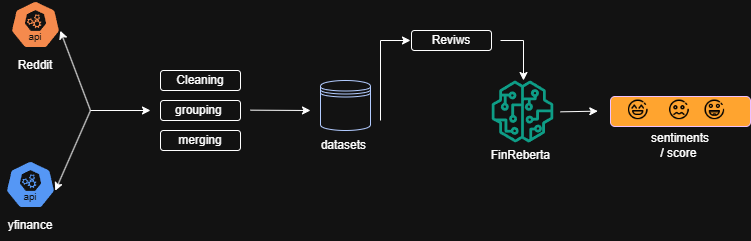

The diagram above was exported from draw.io. Its source (the exported page's mxGraphModel, read from the mxfile embedded in the PNG):
<mxGraphModel dx="983" dy="512" grid="1" gridSize="10" guides="1" tooltips="1" connect="1" arrows="1" fold="1" page="1" pageScale="1" pageWidth="850" pageHeight="1100" math="0" shadow="0">
  <root>
    <mxCell id="0" />
    <mxCell id="1" parent="0" />
    <mxCell id="fWsSEo_2LcM6aYwpC62H-23" value="" style="sketch=0;outlineConnect=0;fontColor=#232F3E;gradientColor=none;fillColor=#01A88D;strokeColor=none;dashed=0;verticalLabelPosition=bottom;verticalAlign=top;align=center;html=1;fontSize=12;fontStyle=0;aspect=fixed;pointerEvents=1;shape=mxgraph.aws4.sagemaker_model;" vertex="1" parent="1">
      <mxGeometry x="541" y="290" width="62" height="62" as="geometry" />
    </mxCell>
    <mxCell id="fWsSEo_2LcM6aYwpC62H-26" value="FinReberta&amp;nbsp;" style="text;html=1;align=center;verticalAlign=middle;whiteSpace=wrap;rounded=0;" vertex="1" parent="1">
      <mxGeometry x="542" y="350" width="60" height="30" as="geometry" />
    </mxCell>
    <mxCell id="fWsSEo_2LcM6aYwpC62H-39" value="" style="group" vertex="1" connectable="0" parent="1">
      <mxGeometry x="50" y="210" width="375" height="240" as="geometry" />
    </mxCell>
    <mxCell id="fWsSEo_2LcM6aYwpC62H-1" value="" style="aspect=fixed;sketch=0;html=1;dashed=0;whitespace=wrap;verticalLabelPosition=bottom;verticalAlign=top;fillColor=light-dark(#2875E2,#F58A4D);strokeColor=#ffffff;points=[[0.005,0.63,0],[0.1,0.2,0],[0.9,0.2,0],[0.5,0,0],[0.995,0.63,0],[0.72,0.99,0],[0.5,1,0],[0.28,0.99,0]];shape=mxgraph.kubernetes.icon2;kubernetesLabel=1;prIcon=api;labelBackgroundColor=none;" vertex="1" parent="fWsSEo_2LcM6aYwpC62H-39">
      <mxGeometry x="10" width="50" height="48" as="geometry" />
    </mxCell>
    <mxCell id="fWsSEo_2LcM6aYwpC62H-2" value="" style="aspect=fixed;sketch=0;html=1;dashed=0;whitespace=wrap;verticalLabelPosition=bottom;verticalAlign=top;fillColor=#2875E2;strokeColor=#ffffff;points=[[0.005,0.63,0],[0.1,0.2,0],[0.9,0.2,0],[0.5,0,0],[0.995,0.63,0],[0.72,0.99,0],[0.5,1,0],[0.28,0.99,0]];shape=mxgraph.kubernetes.icon2;kubernetesLabel=1;prIcon=api" vertex="1" parent="fWsSEo_2LcM6aYwpC62H-39">
      <mxGeometry x="5" y="160" width="50" height="48" as="geometry" />
    </mxCell>
    <mxCell id="fWsSEo_2LcM6aYwpC62H-6" value="" style="endArrow=classic;html=1;rounded=0;" edge="1" parent="fWsSEo_2LcM6aYwpC62H-39">
      <mxGeometry width="50" height="50" relative="1" as="geometry">
        <mxPoint x="90" y="110" as="sourcePoint" />
        <mxPoint x="150" y="110" as="targetPoint" />
      </mxGeometry>
    </mxCell>
    <mxCell id="fWsSEo_2LcM6aYwpC62H-7" value="" style="shape=datastore;whiteSpace=wrap;html=1;fillColor=none;fontColor=#ffffff;strokeColor=#001DBC;gradientColor=none;" vertex="1" parent="fWsSEo_2LcM6aYwpC62H-39">
      <mxGeometry x="320" y="80" width="50" height="50" as="geometry" />
    </mxCell>
    <mxCell id="fWsSEo_2LcM6aYwpC62H-9" value="Cleaning" style="rounded=1;whiteSpace=wrap;html=1;" vertex="1" parent="fWsSEo_2LcM6aYwpC62H-39">
      <mxGeometry x="160" y="70" width="80" height="20" as="geometry" />
    </mxCell>
    <mxCell id="fWsSEo_2LcM6aYwpC62H-11" value="" style="endArrow=classic;html=1;rounded=0;" edge="1" parent="fWsSEo_2LcM6aYwpC62H-39">
      <mxGeometry width="50" height="50" relative="1" as="geometry">
        <mxPoint x="250" y="109.66000000000003" as="sourcePoint" />
        <mxPoint x="310" y="110" as="targetPoint" />
      </mxGeometry>
    </mxCell>
    <mxCell id="fWsSEo_2LcM6aYwpC62H-12" value="grouping&amp;nbsp;" style="rounded=1;whiteSpace=wrap;html=1;" vertex="1" parent="fWsSEo_2LcM6aYwpC62H-39">
      <mxGeometry x="160" y="100" width="80" height="20" as="geometry" />
    </mxCell>
    <mxCell id="fWsSEo_2LcM6aYwpC62H-13" value="merging" style="rounded=1;whiteSpace=wrap;html=1;" vertex="1" parent="fWsSEo_2LcM6aYwpC62H-39">
      <mxGeometry x="160" y="130" width="80" height="20" as="geometry" />
    </mxCell>
    <mxCell id="fWsSEo_2LcM6aYwpC62H-15" value="Reddit" style="text;html=1;align=center;verticalAlign=middle;whiteSpace=wrap;rounded=0;" vertex="1" parent="fWsSEo_2LcM6aYwpC62H-39">
      <mxGeometry x="5" y="50" width="60" height="30" as="geometry" />
    </mxCell>
    <mxCell id="fWsSEo_2LcM6aYwpC62H-16" value="yfinance" style="text;html=1;align=center;verticalAlign=middle;whiteSpace=wrap;rounded=0;" vertex="1" parent="fWsSEo_2LcM6aYwpC62H-39">
      <mxGeometry y="210" width="60" height="30" as="geometry" />
    </mxCell>
    <mxCell id="fWsSEo_2LcM6aYwpC62H-21" value="" style="endArrow=classic;html=1;rounded=0;entryX=0.995;entryY=0.63;entryDx=0;entryDy=0;entryPerimeter=0;" edge="1" parent="fWsSEo_2LcM6aYwpC62H-39" target="fWsSEo_2LcM6aYwpC62H-1">
      <mxGeometry width="50" height="50" relative="1" as="geometry">
        <mxPoint x="90" y="110" as="sourcePoint" />
        <mxPoint x="160" y="100" as="targetPoint" />
      </mxGeometry>
    </mxCell>
    <mxCell id="fWsSEo_2LcM6aYwpC62H-22" value="" style="endArrow=classic;html=1;rounded=0;entryX=0.995;entryY=0.63;entryDx=0;entryDy=0;entryPerimeter=0;" edge="1" parent="fWsSEo_2LcM6aYwpC62H-39" target="fWsSEo_2LcM6aYwpC62H-2">
      <mxGeometry width="50" height="50" relative="1" as="geometry">
        <mxPoint x="90" y="110" as="sourcePoint" />
        <mxPoint x="70" y="110" as="targetPoint" />
      </mxGeometry>
    </mxCell>
    <mxCell id="fWsSEo_2LcM6aYwpC62H-14" value="datasets&amp;nbsp;" style="text;html=1;align=center;verticalAlign=middle;whiteSpace=wrap;rounded=0;" vertex="1" parent="fWsSEo_2LcM6aYwpC62H-39">
      <mxGeometry x="315" y="130" width="60" height="30" as="geometry" />
    </mxCell>
    <mxCell id="fWsSEo_2LcM6aYwpC62H-31" value="Reviws" style="rounded=1;whiteSpace=wrap;html=1;" vertex="1" parent="1">
      <mxGeometry x="461" y="240" width="80" height="20" as="geometry" />
    </mxCell>
    <mxCell id="fWsSEo_2LcM6aYwpC62H-32" value="" style="endArrow=classic;html=1;rounded=0;" edge="1" parent="1">
      <mxGeometry width="50" height="50" relative="1" as="geometry">
        <mxPoint x="430" y="330" as="sourcePoint" />
        <mxPoint x="460" y="250" as="targetPoint" />
        <Array as="points">
          <mxPoint x="430" y="250" />
        </Array>
      </mxGeometry>
    </mxCell>
    <mxCell id="fWsSEo_2LcM6aYwpC62H-37" value="" style="endArrow=classic;html=1;rounded=0;" edge="1" parent="1">
      <mxGeometry width="50" height="50" relative="1" as="geometry">
        <mxPoint x="609.9966666666667" y="321.32000000000005" as="sourcePoint" />
        <mxPoint x="647.33" y="320.66" as="targetPoint" />
        <Array as="points" />
      </mxGeometry>
    </mxCell>
    <mxCell id="fWsSEo_2LcM6aYwpC62H-41" value="" style="group" vertex="1" connectable="0" parent="1">
      <mxGeometry x="660" y="306" width="140" height="30" as="geometry" />
    </mxCell>
    <mxCell id="fWsSEo_2LcM6aYwpC62H-35" value="" style="rounded=1;whiteSpace=wrap;html=1;fillColor=light-dark(#6A00FF,#FFA42F);fontColor=#ffffff;strokeColor=#3700CC;" vertex="1" parent="fWsSEo_2LcM6aYwpC62H-41">
      <mxGeometry width="140" height="30" as="geometry" />
    </mxCell>
    <mxCell id="fWsSEo_2LcM6aYwpC62H-27" value="" style="shape=image;html=1;verticalAlign=top;verticalLabelPosition=bottom;labelBackgroundColor=#ffffff;imageAspect=0;aspect=fixed;image=https://cdn2.iconfinder.com/data/icons/emoji-line/32/emoji_4-128.png;imageBackground=none;imageBorder=none;dashed=1;textShadow=0;fontColor=light-dark(#000000,#FAFFE6);" vertex="1" parent="fWsSEo_2LcM6aYwpC62H-41">
      <mxGeometry x="57.64705882352939" y="2.1000000000000227" width="22.575" height="22.575" as="geometry" />
    </mxCell>
    <mxCell id="fWsSEo_2LcM6aYwpC62H-28" value="" style="shape=image;html=1;verticalAlign=top;verticalLabelPosition=bottom;labelBackgroundColor=light-dark(#FFFFFF,#FFFF00);imageAspect=0;aspect=fixed;image=https://cdn2.iconfinder.com/data/icons/emoji-line/32/emoji_8-128.png;imageBackground=none;imageBorder=none;dashed=1;labelBorderColor=default;textShadow=0;fontColor=light-dark(#000000,#FAFFE6);" vertex="1" parent="fWsSEo_2LcM6aYwpC62H-41">
      <mxGeometry x="16.470588235294144" y="2.1000000000000227" width="22.575" height="22.575" as="geometry" />
    </mxCell>
    <mxCell id="fWsSEo_2LcM6aYwpC62H-30" value="" style="shape=image;html=1;verticalAlign=top;verticalLabelPosition=bottom;labelBackgroundColor=#ffffff;imageAspect=0;aspect=fixed;image=https://cdn2.iconfinder.com/data/icons/emoji-line/32/emoji_11-128.png;imageBackground=none;imageBorder=none;dashed=1;textShadow=0;fontColor=light-dark(#000000,#FAFFE6);" vertex="1" parent="fWsSEo_2LcM6aYwpC62H-41">
      <mxGeometry x="93.05882352941171" y="2.1000000000000227" width="22.575" height="22.575" as="geometry" />
    </mxCell>
    <mxCell id="fWsSEo_2LcM6aYwpC62H-42" value="sentiments / score&amp;nbsp;" style="text;html=1;align=center;verticalAlign=middle;whiteSpace=wrap;rounded=0;" vertex="1" parent="1">
      <mxGeometry x="700" y="340" width="60" height="30" as="geometry" />
    </mxCell>
    <mxCell id="fWsSEo_2LcM6aYwpC62H-43" value="" style="endArrow=classic;html=1;rounded=0;" edge="1" parent="1">
      <mxGeometry width="50" height="50" relative="1" as="geometry">
        <mxPoint x="550" y="250" as="sourcePoint" />
        <mxPoint x="573" y="290" as="targetPoint" />
        <Array as="points">
          <mxPoint x="573" y="250" />
        </Array>
      </mxGeometry>
    </mxCell>
  </root>
</mxGraphModel>